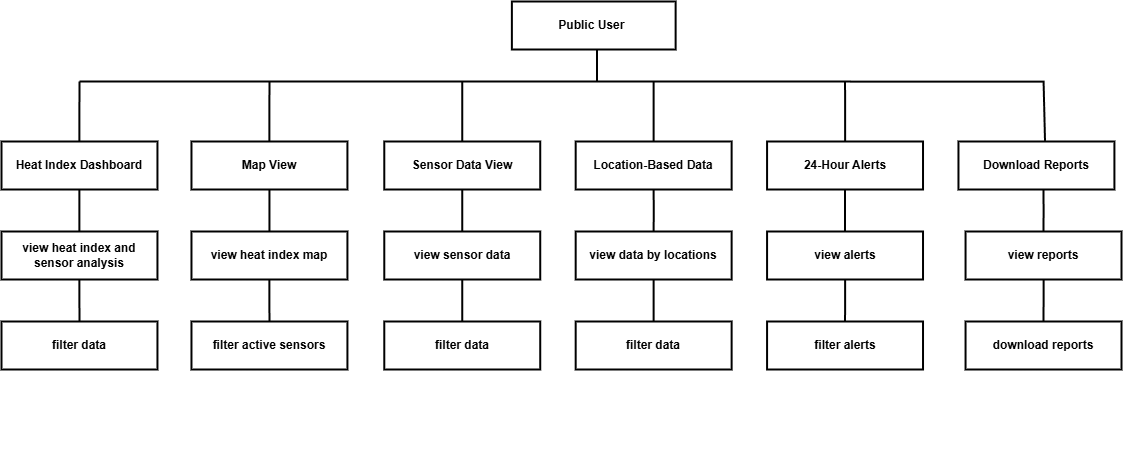

The diagram above was exported from draw.io. Its source (the exported page's mxGraphModel, read from the mxfile embedded in the PNG):
<mxGraphModel dx="1615" dy="803" grid="1" gridSize="10" guides="1" tooltips="1" connect="1" arrows="1" fold="1" page="1" pageScale="1" pageWidth="850" pageHeight="1100" math="0" shadow="0">
  <root>
    <mxCell id="0" />
    <mxCell id="1" parent="0" />
    <mxCell id="Nk1vPYkONGIzBbqkm8n6-1" value="" style="group" vertex="1" connectable="0" parent="1">
      <mxGeometry x="440" y="550" width="1120" height="448" as="geometry" />
    </mxCell>
    <mxCell id="mybQioEERTKs66fqL2Bs-70" style="edgeStyle=orthogonalEdgeStyle;rounded=0;orthogonalLoop=1;jettySize=auto;html=1;endArrow=none;endFill=0;strokeWidth=2;fontStyle=1" parent="Nk1vPYkONGIzBbqkm8n6-1" source="mybQioEERTKs66fqL2Bs-53" edge="1">
      <mxGeometry relative="1" as="geometry">
        <mxPoint x="595.4430379746835" y="80" as="targetPoint" />
        <Array as="points">
          <mxPoint x="595.4430379746835" y="68" />
          <mxPoint x="595.4430379746835" y="68" />
        </Array>
      </mxGeometry>
    </mxCell>
    <mxCell id="mybQioEERTKs66fqL2Bs-53" value="Public User " style="whiteSpace=wrap;strokeWidth=2;fontStyle=1" parent="Nk1vPYkONGIzBbqkm8n6-1" vertex="1">
      <mxGeometry x="510.37974683544303" width="163.74683544303798" height="48" as="geometry" />
    </mxCell>
    <mxCell id="mybQioEERTKs66fqL2Bs-72" style="edgeStyle=orthogonalEdgeStyle;rounded=0;orthogonalLoop=1;jettySize=auto;html=1;endArrow=none;endFill=0;strokeWidth=2;fontStyle=1" parent="Nk1vPYkONGIzBbqkm8n6-1" source="mybQioEERTKs66fqL2Bs-54" edge="1">
      <mxGeometry relative="1" as="geometry">
        <mxPoint x="77.9746835443038" y="80" as="targetPoint" />
      </mxGeometry>
    </mxCell>
    <mxCell id="mybQioEERTKs66fqL2Bs-77" style="edgeStyle=orthogonalEdgeStyle;rounded=0;orthogonalLoop=1;jettySize=auto;html=1;endArrow=none;endFill=0;strokeWidth=2;fontStyle=1" parent="Nk1vPYkONGIzBbqkm8n6-1" source="mybQioEERTKs66fqL2Bs-54" edge="1">
      <mxGeometry relative="1" as="geometry">
        <mxPoint x="77.9746835443038" y="250" as="targetPoint" />
      </mxGeometry>
    </mxCell>
    <mxCell id="mybQioEERTKs66fqL2Bs-54" value="Heat Index Dashboard" style="whiteSpace=wrap;strokeWidth=2;fontStyle=1" parent="Nk1vPYkONGIzBbqkm8n6-1" vertex="1">
      <mxGeometry y="140" width="155.9493670886076" height="48" as="geometry" />
    </mxCell>
    <mxCell id="mybQioEERTKs66fqL2Bs-76" style="edgeStyle=orthogonalEdgeStyle;rounded=0;orthogonalLoop=1;jettySize=auto;html=1;endArrow=none;endFill=0;strokeWidth=2;fontStyle=1" parent="Nk1vPYkONGIzBbqkm8n6-1" source="mybQioEERTKs66fqL2Bs-65" edge="1">
      <mxGeometry relative="1" as="geometry">
        <mxPoint x="267.94936708860774" y="80" as="targetPoint" />
      </mxGeometry>
    </mxCell>
    <mxCell id="mybQioEERTKs66fqL2Bs-85" style="edgeStyle=orthogonalEdgeStyle;rounded=0;orthogonalLoop=1;jettySize=auto;html=1;exitX=0.5;exitY=1;exitDx=0;exitDy=0;entryX=0.5;entryY=0;entryDx=0;entryDy=0;endArrow=none;endFill=0;strokeWidth=2;fontStyle=1" parent="Nk1vPYkONGIzBbqkm8n6-1" source="mybQioEERTKs66fqL2Bs-65" target="mybQioEERTKs66fqL2Bs-82" edge="1">
      <mxGeometry relative="1" as="geometry" />
    </mxCell>
    <mxCell id="mybQioEERTKs66fqL2Bs-65" value="Map View" style="whiteSpace=wrap;strokeWidth=2;fontStyle=1" parent="Nk1vPYkONGIzBbqkm8n6-1" vertex="1">
      <mxGeometry x="189.9746835443038" y="140" width="155.9493670886076" height="48" as="geometry" />
    </mxCell>
    <mxCell id="mybQioEERTKs66fqL2Bs-75" style="edgeStyle=orthogonalEdgeStyle;rounded=0;orthogonalLoop=1;jettySize=auto;html=1;endArrow=none;endFill=0;strokeWidth=2;fontStyle=1" parent="Nk1vPYkONGIzBbqkm8n6-1" source="mybQioEERTKs66fqL2Bs-66" edge="1">
      <mxGeometry relative="1" as="geometry">
        <mxPoint x="460.75949367088606" y="80" as="targetPoint" />
      </mxGeometry>
    </mxCell>
    <mxCell id="mybQioEERTKs66fqL2Bs-89" style="edgeStyle=orthogonalEdgeStyle;rounded=0;orthogonalLoop=1;jettySize=auto;html=1;entryX=0.5;entryY=0;entryDx=0;entryDy=0;endArrow=none;endFill=0;strokeWidth=2;fontStyle=1" parent="Nk1vPYkONGIzBbqkm8n6-1" source="mybQioEERTKs66fqL2Bs-66" target="mybQioEERTKs66fqL2Bs-87" edge="1">
      <mxGeometry relative="1" as="geometry" />
    </mxCell>
    <mxCell id="mybQioEERTKs66fqL2Bs-66" value="Sensor Data View" style="whiteSpace=wrap;strokeWidth=2;fontStyle=1" parent="Nk1vPYkONGIzBbqkm8n6-1" vertex="1">
      <mxGeometry x="382.7848101265823" y="140" width="155.9493670886076" height="48" as="geometry" />
    </mxCell>
    <mxCell id="mybQioEERTKs66fqL2Bs-74" style="edgeStyle=orthogonalEdgeStyle;rounded=0;orthogonalLoop=1;jettySize=auto;html=1;endArrow=none;endFill=0;strokeWidth=2;fontStyle=1" parent="Nk1vPYkONGIzBbqkm8n6-1" source="mybQioEERTKs66fqL2Bs-67" edge="1">
      <mxGeometry relative="1" as="geometry">
        <mxPoint x="652.1518987341774" y="80" as="targetPoint" />
      </mxGeometry>
    </mxCell>
    <mxCell id="mybQioEERTKs66fqL2Bs-67" value="Location-Based Data" style="whiteSpace=wrap;strokeWidth=2;fontStyle=1" parent="Nk1vPYkONGIzBbqkm8n6-1" vertex="1">
      <mxGeometry x="574.1772151898734" y="140" width="155.9493670886076" height="48" as="geometry" />
    </mxCell>
    <mxCell id="mybQioEERTKs66fqL2Bs-73" style="edgeStyle=orthogonalEdgeStyle;rounded=0;orthogonalLoop=1;jettySize=auto;html=1;endArrow=none;endFill=0;strokeWidth=2;fontStyle=1" parent="Nk1vPYkONGIzBbqkm8n6-1" source="mybQioEERTKs66fqL2Bs-68" edge="1">
      <mxGeometry relative="1" as="geometry">
        <mxPoint x="843.5443037974684" y="80" as="targetPoint" />
      </mxGeometry>
    </mxCell>
    <mxCell id="mybQioEERTKs66fqL2Bs-68" value="24-Hour Alerts" style="whiteSpace=wrap;strokeWidth=2;fontStyle=1" parent="Nk1vPYkONGIzBbqkm8n6-1" vertex="1">
      <mxGeometry x="765.5696202531645" y="140" width="155.9493670886076" height="48" as="geometry" />
    </mxCell>
    <mxCell id="mybQioEERTKs66fqL2Bs-69" value="Download Reports" style="whiteSpace=wrap;strokeWidth=2;fontStyle=1" parent="Nk1vPYkONGIzBbqkm8n6-1" vertex="1">
      <mxGeometry x="956.9620253164557" y="140" width="155.9493670886076" height="48" as="geometry" />
    </mxCell>
    <mxCell id="mybQioEERTKs66fqL2Bs-71" style="edgeStyle=orthogonalEdgeStyle;rounded=0;orthogonalLoop=1;jettySize=auto;html=1;endArrow=none;endFill=0;exitX=0.555;exitY=-0.012;exitDx=0;exitDy=0;exitPerimeter=0;strokeWidth=2;fontStyle=1" parent="Nk1vPYkONGIzBbqkm8n6-1" source="mybQioEERTKs66fqL2Bs-69" edge="1">
      <mxGeometry relative="1" as="geometry">
        <mxPoint x="77.9746835443038" y="80" as="targetPoint" />
        <mxPoint x="1042.0253164556962" y="90" as="sourcePoint" />
        <Array as="points">
          <mxPoint x="1042.0253164556962" y="139" />
          <mxPoint x="1042.0253164556962" y="80" />
        </Array>
      </mxGeometry>
    </mxCell>
    <mxCell id="mybQioEERTKs66fqL2Bs-80" style="edgeStyle=orthogonalEdgeStyle;rounded=0;orthogonalLoop=1;jettySize=auto;html=1;entryX=0.5;entryY=0;entryDx=0;entryDy=0;endArrow=none;endFill=0;strokeWidth=2;fontStyle=1" parent="Nk1vPYkONGIzBbqkm8n6-1" source="mybQioEERTKs66fqL2Bs-78" target="mybQioEERTKs66fqL2Bs-79" edge="1">
      <mxGeometry relative="1" as="geometry" />
    </mxCell>
    <mxCell id="mybQioEERTKs66fqL2Bs-78" value="view heat index and sensor analysis" style="whiteSpace=wrap;strokeWidth=2;fontStyle=1" parent="Nk1vPYkONGIzBbqkm8n6-1" vertex="1">
      <mxGeometry y="230" width="155.9493670886076" height="48" as="geometry" />
    </mxCell>
    <mxCell id="mybQioEERTKs66fqL2Bs-79" value="filter data" style="whiteSpace=wrap;strokeWidth=2;fontStyle=1" parent="Nk1vPYkONGIzBbqkm8n6-1" vertex="1">
      <mxGeometry y="320" width="155.9493670886076" height="48" as="geometry" />
    </mxCell>
    <mxCell id="mybQioEERTKs66fqL2Bs-81" style="edgeStyle=orthogonalEdgeStyle;rounded=0;orthogonalLoop=1;jettySize=auto;html=1;entryX=0.5;entryY=0;entryDx=0;entryDy=0;endArrow=none;endFill=0;strokeWidth=2;fontStyle=1" parent="Nk1vPYkONGIzBbqkm8n6-1" source="mybQioEERTKs66fqL2Bs-82" target="mybQioEERTKs66fqL2Bs-83" edge="1">
      <mxGeometry relative="1" as="geometry" />
    </mxCell>
    <mxCell id="mybQioEERTKs66fqL2Bs-82" value="view heat index map" style="whiteSpace=wrap;strokeWidth=2;fontStyle=1" parent="Nk1vPYkONGIzBbqkm8n6-1" vertex="1">
      <mxGeometry x="189.9746835443038" y="230" width="155.9493670886076" height="48" as="geometry" />
    </mxCell>
    <mxCell id="mybQioEERTKs66fqL2Bs-83" value="filter active sensors" style="whiteSpace=wrap;strokeWidth=2;fontStyle=1" parent="Nk1vPYkONGIzBbqkm8n6-1" vertex="1">
      <mxGeometry x="189.9746835443038" y="320" width="155.9493670886076" height="48" as="geometry" />
    </mxCell>
    <mxCell id="mybQioEERTKs66fqL2Bs-86" style="edgeStyle=orthogonalEdgeStyle;rounded=0;orthogonalLoop=1;jettySize=auto;html=1;entryX=0.5;entryY=0;entryDx=0;entryDy=0;endArrow=none;endFill=0;strokeWidth=2;fontStyle=1" parent="Nk1vPYkONGIzBbqkm8n6-1" source="mybQioEERTKs66fqL2Bs-87" target="mybQioEERTKs66fqL2Bs-88" edge="1">
      <mxGeometry relative="1" as="geometry" />
    </mxCell>
    <mxCell id="mybQioEERTKs66fqL2Bs-87" value="view sensor data" style="whiteSpace=wrap;strokeWidth=2;fontStyle=1" parent="Nk1vPYkONGIzBbqkm8n6-1" vertex="1">
      <mxGeometry x="382.7848101265823" y="230" width="155.9493670886076" height="48" as="geometry" />
    </mxCell>
    <mxCell id="mybQioEERTKs66fqL2Bs-88" value="filter data" style="whiteSpace=wrap;strokeWidth=2;fontStyle=1" parent="Nk1vPYkONGIzBbqkm8n6-1" vertex="1">
      <mxGeometry x="382.7848101265823" y="320" width="155.9493670886076" height="48" as="geometry" />
    </mxCell>
    <mxCell id="mybQioEERTKs66fqL2Bs-96" style="edgeStyle=orthogonalEdgeStyle;rounded=0;orthogonalLoop=1;jettySize=auto;html=1;entryX=0.5;entryY=0;entryDx=0;entryDy=0;endArrow=none;endFill=0;strokeWidth=2;fontStyle=1" parent="Nk1vPYkONGIzBbqkm8n6-1" target="mybQioEERTKs66fqL2Bs-97" edge="1">
      <mxGeometry relative="1" as="geometry">
        <mxPoint x="652.1518987341772" y="188" as="sourcePoint" />
        <Array as="points">
          <mxPoint x="652.1518987341772" y="210" />
          <mxPoint x="652.1518987341772" y="210" />
        </Array>
      </mxGeometry>
    </mxCell>
    <mxCell id="mybQioEERTKs66fqL2Bs-97" value="view data by locations" style="whiteSpace=wrap;strokeWidth=2;fontStyle=1" parent="Nk1vPYkONGIzBbqkm8n6-1" vertex="1">
      <mxGeometry x="574.1772151898734" y="230" width="155.9493670886076" height="48" as="geometry" />
    </mxCell>
    <mxCell id="mybQioEERTKs66fqL2Bs-98" style="edgeStyle=orthogonalEdgeStyle;rounded=0;orthogonalLoop=1;jettySize=auto;html=1;entryX=0.5;entryY=0;entryDx=0;entryDy=0;endArrow=none;endFill=0;strokeWidth=2;fontStyle=1" parent="Nk1vPYkONGIzBbqkm8n6-1" source="mybQioEERTKs66fqL2Bs-97" target="mybQioEERTKs66fqL2Bs-99" edge="1">
      <mxGeometry relative="1" as="geometry" />
    </mxCell>
    <mxCell id="mybQioEERTKs66fqL2Bs-99" value="filter data" style="whiteSpace=wrap;strokeWidth=2;fontStyle=1" parent="Nk1vPYkONGIzBbqkm8n6-1" vertex="1">
      <mxGeometry x="574.1772151898734" y="320" width="155.9493670886076" height="48" as="geometry" />
    </mxCell>
    <mxCell id="mybQioEERTKs66fqL2Bs-102" style="edgeStyle=orthogonalEdgeStyle;rounded=0;orthogonalLoop=1;jettySize=auto;html=1;entryX=0.5;entryY=0;entryDx=0;entryDy=0;endArrow=none;endFill=0;strokeWidth=2;fontStyle=1" parent="Nk1vPYkONGIzBbqkm8n6-1" target="mybQioEERTKs66fqL2Bs-103" edge="1">
      <mxGeometry relative="1" as="geometry">
        <mxPoint x="843.5443037974684" y="188" as="sourcePoint" />
        <Array as="points">
          <mxPoint x="843.5443037974684" y="210" />
          <mxPoint x="843.5443037974684" y="210" />
        </Array>
      </mxGeometry>
    </mxCell>
    <mxCell id="mybQioEERTKs66fqL2Bs-103" value="view alerts" style="whiteSpace=wrap;strokeWidth=2;fontStyle=1" parent="Nk1vPYkONGIzBbqkm8n6-1" vertex="1">
      <mxGeometry x="765.5696202531645" y="230" width="155.9493670886076" height="48" as="geometry" />
    </mxCell>
    <mxCell id="mybQioEERTKs66fqL2Bs-104" style="edgeStyle=orthogonalEdgeStyle;rounded=0;orthogonalLoop=1;jettySize=auto;html=1;entryX=0.5;entryY=0;entryDx=0;entryDy=0;endArrow=none;endFill=0;strokeWidth=2;fontStyle=1" parent="Nk1vPYkONGIzBbqkm8n6-1" source="mybQioEERTKs66fqL2Bs-103" target="mybQioEERTKs66fqL2Bs-105" edge="1">
      <mxGeometry relative="1" as="geometry" />
    </mxCell>
    <mxCell id="mybQioEERTKs66fqL2Bs-105" value="filter alerts" style="whiteSpace=wrap;strokeWidth=2;fontStyle=1" parent="Nk1vPYkONGIzBbqkm8n6-1" vertex="1">
      <mxGeometry x="765.5696202531645" y="320" width="155.9493670886076" height="48" as="geometry" />
    </mxCell>
    <mxCell id="mybQioEERTKs66fqL2Bs-108" style="edgeStyle=orthogonalEdgeStyle;rounded=0;orthogonalLoop=1;jettySize=auto;html=1;entryX=0.5;entryY=0;entryDx=0;entryDy=0;endArrow=none;endFill=0;strokeWidth=2;fontStyle=1" parent="Nk1vPYkONGIzBbqkm8n6-1" target="mybQioEERTKs66fqL2Bs-109" edge="1">
      <mxGeometry relative="1" as="geometry">
        <mxPoint x="1042.0253164556962" y="188" as="sourcePoint" />
        <Array as="points">
          <mxPoint x="1042.0253164556962" y="210" />
          <mxPoint x="1042.0253164556962" y="210" />
        </Array>
      </mxGeometry>
    </mxCell>
    <mxCell id="mybQioEERTKs66fqL2Bs-109" value="view reports" style="whiteSpace=wrap;strokeWidth=2;fontStyle=1" parent="Nk1vPYkONGIzBbqkm8n6-1" vertex="1">
      <mxGeometry x="964.0506329113924" y="230" width="155.9493670886076" height="48" as="geometry" />
    </mxCell>
    <mxCell id="mybQioEERTKs66fqL2Bs-110" style="edgeStyle=orthogonalEdgeStyle;rounded=0;orthogonalLoop=1;jettySize=auto;html=1;entryX=0.5;entryY=0;entryDx=0;entryDy=0;endArrow=none;endFill=0;strokeWidth=2;fontStyle=1" parent="Nk1vPYkONGIzBbqkm8n6-1" source="mybQioEERTKs66fqL2Bs-109" target="mybQioEERTKs66fqL2Bs-111" edge="1">
      <mxGeometry relative="1" as="geometry" />
    </mxCell>
    <mxCell id="mybQioEERTKs66fqL2Bs-111" value="download reports" style="whiteSpace=wrap;strokeWidth=2;fontStyle=1" parent="Nk1vPYkONGIzBbqkm8n6-1" vertex="1">
      <mxGeometry x="964.0506329113924" y="320" width="155.9493670886076" height="48" as="geometry" />
    </mxCell>
  </root>
</mxGraphModel>